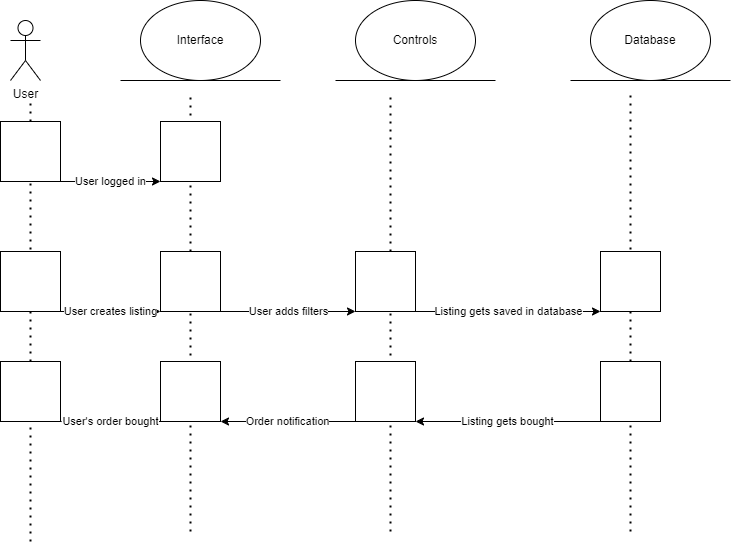

The diagram above was exported from draw.io. Its source (the exported page's mxGraphModel, read from the mxfile embedded in the PNG):
<mxGraphModel dx="1434" dy="739" grid="1" gridSize="10" guides="1" tooltips="1" connect="1" arrows="1" fold="1" page="1" pageScale="1" pageWidth="850" pageHeight="1100" math="0" shadow="0">
  <root>
    <mxCell id="0" />
    <mxCell id="1" parent="0" />
    <mxCell id="5tCWcSagbVk-UEBtIoXB-1" value="User" style="shape=umlActor;verticalLabelPosition=bottom;verticalAlign=top;html=1;outlineConnect=0;" vertex="1" parent="1">
      <mxGeometry x="20" y="39" width="30" height="60" as="geometry" />
    </mxCell>
    <mxCell id="5tCWcSagbVk-UEBtIoXB-3" value="Interface" style="ellipse;whiteSpace=wrap;html=1;" vertex="1" parent="1">
      <mxGeometry x="150" y="19" width="120" height="80" as="geometry" />
    </mxCell>
    <mxCell id="5tCWcSagbVk-UEBtIoXB-4" value="" style="endArrow=none;html=1;rounded=0;" edge="1" parent="1">
      <mxGeometry width="50" height="50" relative="1" as="geometry">
        <mxPoint x="130" y="99" as="sourcePoint" />
        <mxPoint x="290" y="99" as="targetPoint" />
        <Array as="points">
          <mxPoint x="210" y="99" />
        </Array>
      </mxGeometry>
    </mxCell>
    <mxCell id="5tCWcSagbVk-UEBtIoXB-5" value="Controls" style="ellipse;whiteSpace=wrap;html=1;" vertex="1" parent="1">
      <mxGeometry x="365" y="19" width="120" height="80" as="geometry" />
    </mxCell>
    <mxCell id="5tCWcSagbVk-UEBtIoXB-6" value="" style="endArrow=none;html=1;rounded=0;" edge="1" parent="1">
      <mxGeometry width="50" height="50" relative="1" as="geometry">
        <mxPoint x="345" y="99" as="sourcePoint" />
        <mxPoint x="505" y="99" as="targetPoint" />
        <Array as="points">
          <mxPoint x="425" y="99" />
        </Array>
      </mxGeometry>
    </mxCell>
    <mxCell id="5tCWcSagbVk-UEBtIoXB-7" value="Database" style="ellipse;whiteSpace=wrap;html=1;" vertex="1" parent="1">
      <mxGeometry x="600" y="19" width="120" height="80" as="geometry" />
    </mxCell>
    <mxCell id="5tCWcSagbVk-UEBtIoXB-8" value="" style="endArrow=none;html=1;rounded=0;" edge="1" parent="1">
      <mxGeometry width="50" height="50" relative="1" as="geometry">
        <mxPoint x="580" y="99" as="sourcePoint" />
        <mxPoint x="740" y="99" as="targetPoint" />
        <Array as="points">
          <mxPoint x="660" y="99" />
        </Array>
      </mxGeometry>
    </mxCell>
    <mxCell id="5tCWcSagbVk-UEBtIoXB-9" value="" style="endArrow=none;dashed=1;html=1;dashPattern=1 3;strokeWidth=2;rounded=0;" edge="1" parent="1" source="5tCWcSagbVk-UEBtIoXB-29">
      <mxGeometry width="50" height="50" relative="1" as="geometry">
        <mxPoint x="40" y="560" as="sourcePoint" />
        <mxPoint x="40" y="120" as="targetPoint" />
      </mxGeometry>
    </mxCell>
    <mxCell id="5tCWcSagbVk-UEBtIoXB-10" value="" style="endArrow=none;dashed=1;html=1;dashPattern=1 3;strokeWidth=2;rounded=0;" edge="1" parent="1">
      <mxGeometry width="50" height="50" relative="1" as="geometry">
        <mxPoint x="200" y="550" as="sourcePoint" />
        <mxPoint x="200" y="110" as="targetPoint" />
      </mxGeometry>
    </mxCell>
    <mxCell id="5tCWcSagbVk-UEBtIoXB-11" value="" style="endArrow=none;dashed=1;html=1;dashPattern=1 3;strokeWidth=2;rounded=0;" edge="1" parent="1">
      <mxGeometry width="50" height="50" relative="1" as="geometry">
        <mxPoint x="400" y="550" as="sourcePoint" />
        <mxPoint x="400" y="110" as="targetPoint" />
      </mxGeometry>
    </mxCell>
    <mxCell id="5tCWcSagbVk-UEBtIoXB-12" value="" style="endArrow=none;dashed=1;html=1;dashPattern=1 3;strokeWidth=2;rounded=0;" edge="1" parent="1" source="5tCWcSagbVk-UEBtIoXB-24">
      <mxGeometry width="50" height="50" relative="1" as="geometry">
        <mxPoint x="640" y="550" as="sourcePoint" />
        <mxPoint x="640" y="110" as="targetPoint" />
      </mxGeometry>
    </mxCell>
    <mxCell id="5tCWcSagbVk-UEBtIoXB-15" value="User logged in" style="edgeStyle=orthogonalEdgeStyle;rounded=0;orthogonalLoop=1;jettySize=auto;html=1;exitX=1;exitY=1;exitDx=0;exitDy=0;entryX=0;entryY=1;entryDx=0;entryDy=0;" edge="1" parent="1" source="5tCWcSagbVk-UEBtIoXB-13" target="5tCWcSagbVk-UEBtIoXB-14">
      <mxGeometry relative="1" as="geometry">
        <Array as="points">
          <mxPoint x="120" y="200" />
          <mxPoint x="120" y="200" />
        </Array>
      </mxGeometry>
    </mxCell>
    <mxCell id="5tCWcSagbVk-UEBtIoXB-13" value="" style="rounded=0;whiteSpace=wrap;html=1;" vertex="1" parent="1">
      <mxGeometry x="10" y="140" width="60" height="60" as="geometry" />
    </mxCell>
    <mxCell id="5tCWcSagbVk-UEBtIoXB-14" value="" style="rounded=0;whiteSpace=wrap;html=1;" vertex="1" parent="1">
      <mxGeometry x="170" y="140" width="60" height="60" as="geometry" />
    </mxCell>
    <mxCell id="5tCWcSagbVk-UEBtIoXB-19" value="User creates listing" style="edgeStyle=orthogonalEdgeStyle;rounded=0;orthogonalLoop=1;jettySize=auto;html=1;exitX=1;exitY=1;exitDx=0;exitDy=0;entryX=0;entryY=1;entryDx=0;entryDy=0;" edge="1" parent="1" source="5tCWcSagbVk-UEBtIoXB-17" target="5tCWcSagbVk-UEBtIoXB-18">
      <mxGeometry relative="1" as="geometry">
        <Array as="points">
          <mxPoint x="120" y="330" />
          <mxPoint x="120" y="330" />
        </Array>
      </mxGeometry>
    </mxCell>
    <mxCell id="5tCWcSagbVk-UEBtIoXB-17" value="" style="rounded=0;whiteSpace=wrap;html=1;" vertex="1" parent="1">
      <mxGeometry x="10" y="270" width="60" height="60" as="geometry" />
    </mxCell>
    <mxCell id="5tCWcSagbVk-UEBtIoXB-21" value="User adds filters" style="edgeStyle=orthogonalEdgeStyle;rounded=0;orthogonalLoop=1;jettySize=auto;html=1;exitX=1;exitY=1;exitDx=0;exitDy=0;entryX=0;entryY=1;entryDx=0;entryDy=0;" edge="1" parent="1" source="5tCWcSagbVk-UEBtIoXB-18" target="5tCWcSagbVk-UEBtIoXB-20">
      <mxGeometry relative="1" as="geometry">
        <Array as="points">
          <mxPoint x="310" y="330" />
          <mxPoint x="310" y="330" />
        </Array>
      </mxGeometry>
    </mxCell>
    <mxCell id="5tCWcSagbVk-UEBtIoXB-18" value="" style="rounded=0;whiteSpace=wrap;html=1;" vertex="1" parent="1">
      <mxGeometry x="170" y="270" width="60" height="60" as="geometry" />
    </mxCell>
    <mxCell id="5tCWcSagbVk-UEBtIoXB-23" value="Listing gets saved in database" style="edgeStyle=orthogonalEdgeStyle;rounded=0;orthogonalLoop=1;jettySize=auto;html=1;exitX=1;exitY=1;exitDx=0;exitDy=0;entryX=0;entryY=1;entryDx=0;entryDy=0;" edge="1" parent="1" source="5tCWcSagbVk-UEBtIoXB-20" target="5tCWcSagbVk-UEBtIoXB-22">
      <mxGeometry relative="1" as="geometry">
        <mxPoint x="610" y="350" as="targetPoint" />
        <Array as="points">
          <mxPoint x="520" y="330" />
          <mxPoint x="520" y="330" />
        </Array>
      </mxGeometry>
    </mxCell>
    <mxCell id="5tCWcSagbVk-UEBtIoXB-20" value="" style="rounded=0;whiteSpace=wrap;html=1;" vertex="1" parent="1">
      <mxGeometry x="365" y="270" width="60" height="60" as="geometry" />
    </mxCell>
    <mxCell id="5tCWcSagbVk-UEBtIoXB-22" value="" style="rounded=0;whiteSpace=wrap;html=1;" vertex="1" parent="1">
      <mxGeometry x="610" y="270" width="60" height="60" as="geometry" />
    </mxCell>
    <mxCell id="5tCWcSagbVk-UEBtIoXB-25" value="" style="endArrow=none;dashed=1;html=1;dashPattern=1 3;strokeWidth=2;rounded=0;" edge="1" parent="1" target="5tCWcSagbVk-UEBtIoXB-24">
      <mxGeometry width="50" height="50" relative="1" as="geometry">
        <mxPoint x="640" y="550" as="sourcePoint" />
        <mxPoint x="640" y="110" as="targetPoint" />
      </mxGeometry>
    </mxCell>
    <mxCell id="5tCWcSagbVk-UEBtIoXB-27" value="Listing gets bought" style="edgeStyle=orthogonalEdgeStyle;rounded=0;orthogonalLoop=1;jettySize=auto;html=1;exitX=0;exitY=1;exitDx=0;exitDy=0;entryX=1;entryY=1;entryDx=0;entryDy=0;" edge="1" parent="1" source="5tCWcSagbVk-UEBtIoXB-24" target="5tCWcSagbVk-UEBtIoXB-26">
      <mxGeometry relative="1" as="geometry">
        <Array as="points">
          <mxPoint x="520" y="440" />
          <mxPoint x="520" y="440" />
        </Array>
      </mxGeometry>
    </mxCell>
    <mxCell id="5tCWcSagbVk-UEBtIoXB-24" value="" style="rounded=0;whiteSpace=wrap;html=1;" vertex="1" parent="1">
      <mxGeometry x="610" y="380" width="60" height="60" as="geometry" />
    </mxCell>
    <mxCell id="5tCWcSagbVk-UEBtIoXB-31" value="Order notification" style="edgeStyle=orthogonalEdgeStyle;rounded=0;orthogonalLoop=1;jettySize=auto;html=1;exitX=0;exitY=1;exitDx=0;exitDy=0;entryX=1;entryY=1;entryDx=0;entryDy=0;" edge="1" parent="1" source="5tCWcSagbVk-UEBtIoXB-26" target="5tCWcSagbVk-UEBtIoXB-28">
      <mxGeometry relative="1" as="geometry">
        <Array as="points">
          <mxPoint x="290" y="440" />
          <mxPoint x="290" y="440" />
        </Array>
      </mxGeometry>
    </mxCell>
    <mxCell id="5tCWcSagbVk-UEBtIoXB-26" value="" style="rounded=0;whiteSpace=wrap;html=1;" vertex="1" parent="1">
      <mxGeometry x="365" y="380" width="60" height="60" as="geometry" />
    </mxCell>
    <mxCell id="5tCWcSagbVk-UEBtIoXB-33" value="User's order bought" style="edgeStyle=orthogonalEdgeStyle;rounded=0;orthogonalLoop=1;jettySize=auto;html=1;exitX=0;exitY=1;exitDx=0;exitDy=0;entryX=1;entryY=1;entryDx=0;entryDy=0;" edge="1" parent="1" source="5tCWcSagbVk-UEBtIoXB-28" target="5tCWcSagbVk-UEBtIoXB-29">
      <mxGeometry relative="1" as="geometry">
        <Array as="points">
          <mxPoint x="120" y="440" />
          <mxPoint x="120" y="440" />
        </Array>
      </mxGeometry>
    </mxCell>
    <mxCell id="5tCWcSagbVk-UEBtIoXB-28" value="" style="rounded=0;whiteSpace=wrap;html=1;" vertex="1" parent="1">
      <mxGeometry x="170" y="380" width="60" height="60" as="geometry" />
    </mxCell>
    <mxCell id="5tCWcSagbVk-UEBtIoXB-30" value="" style="endArrow=none;dashed=1;html=1;dashPattern=1 3;strokeWidth=2;rounded=0;" edge="1" parent="1" target="5tCWcSagbVk-UEBtIoXB-29">
      <mxGeometry width="50" height="50" relative="1" as="geometry">
        <mxPoint x="40" y="560" as="sourcePoint" />
        <mxPoint x="40" y="120" as="targetPoint" />
      </mxGeometry>
    </mxCell>
    <mxCell id="5tCWcSagbVk-UEBtIoXB-29" value="" style="rounded=0;whiteSpace=wrap;html=1;" vertex="1" parent="1">
      <mxGeometry x="10" y="380" width="60" height="60" as="geometry" />
    </mxCell>
  </root>
</mxGraphModel>